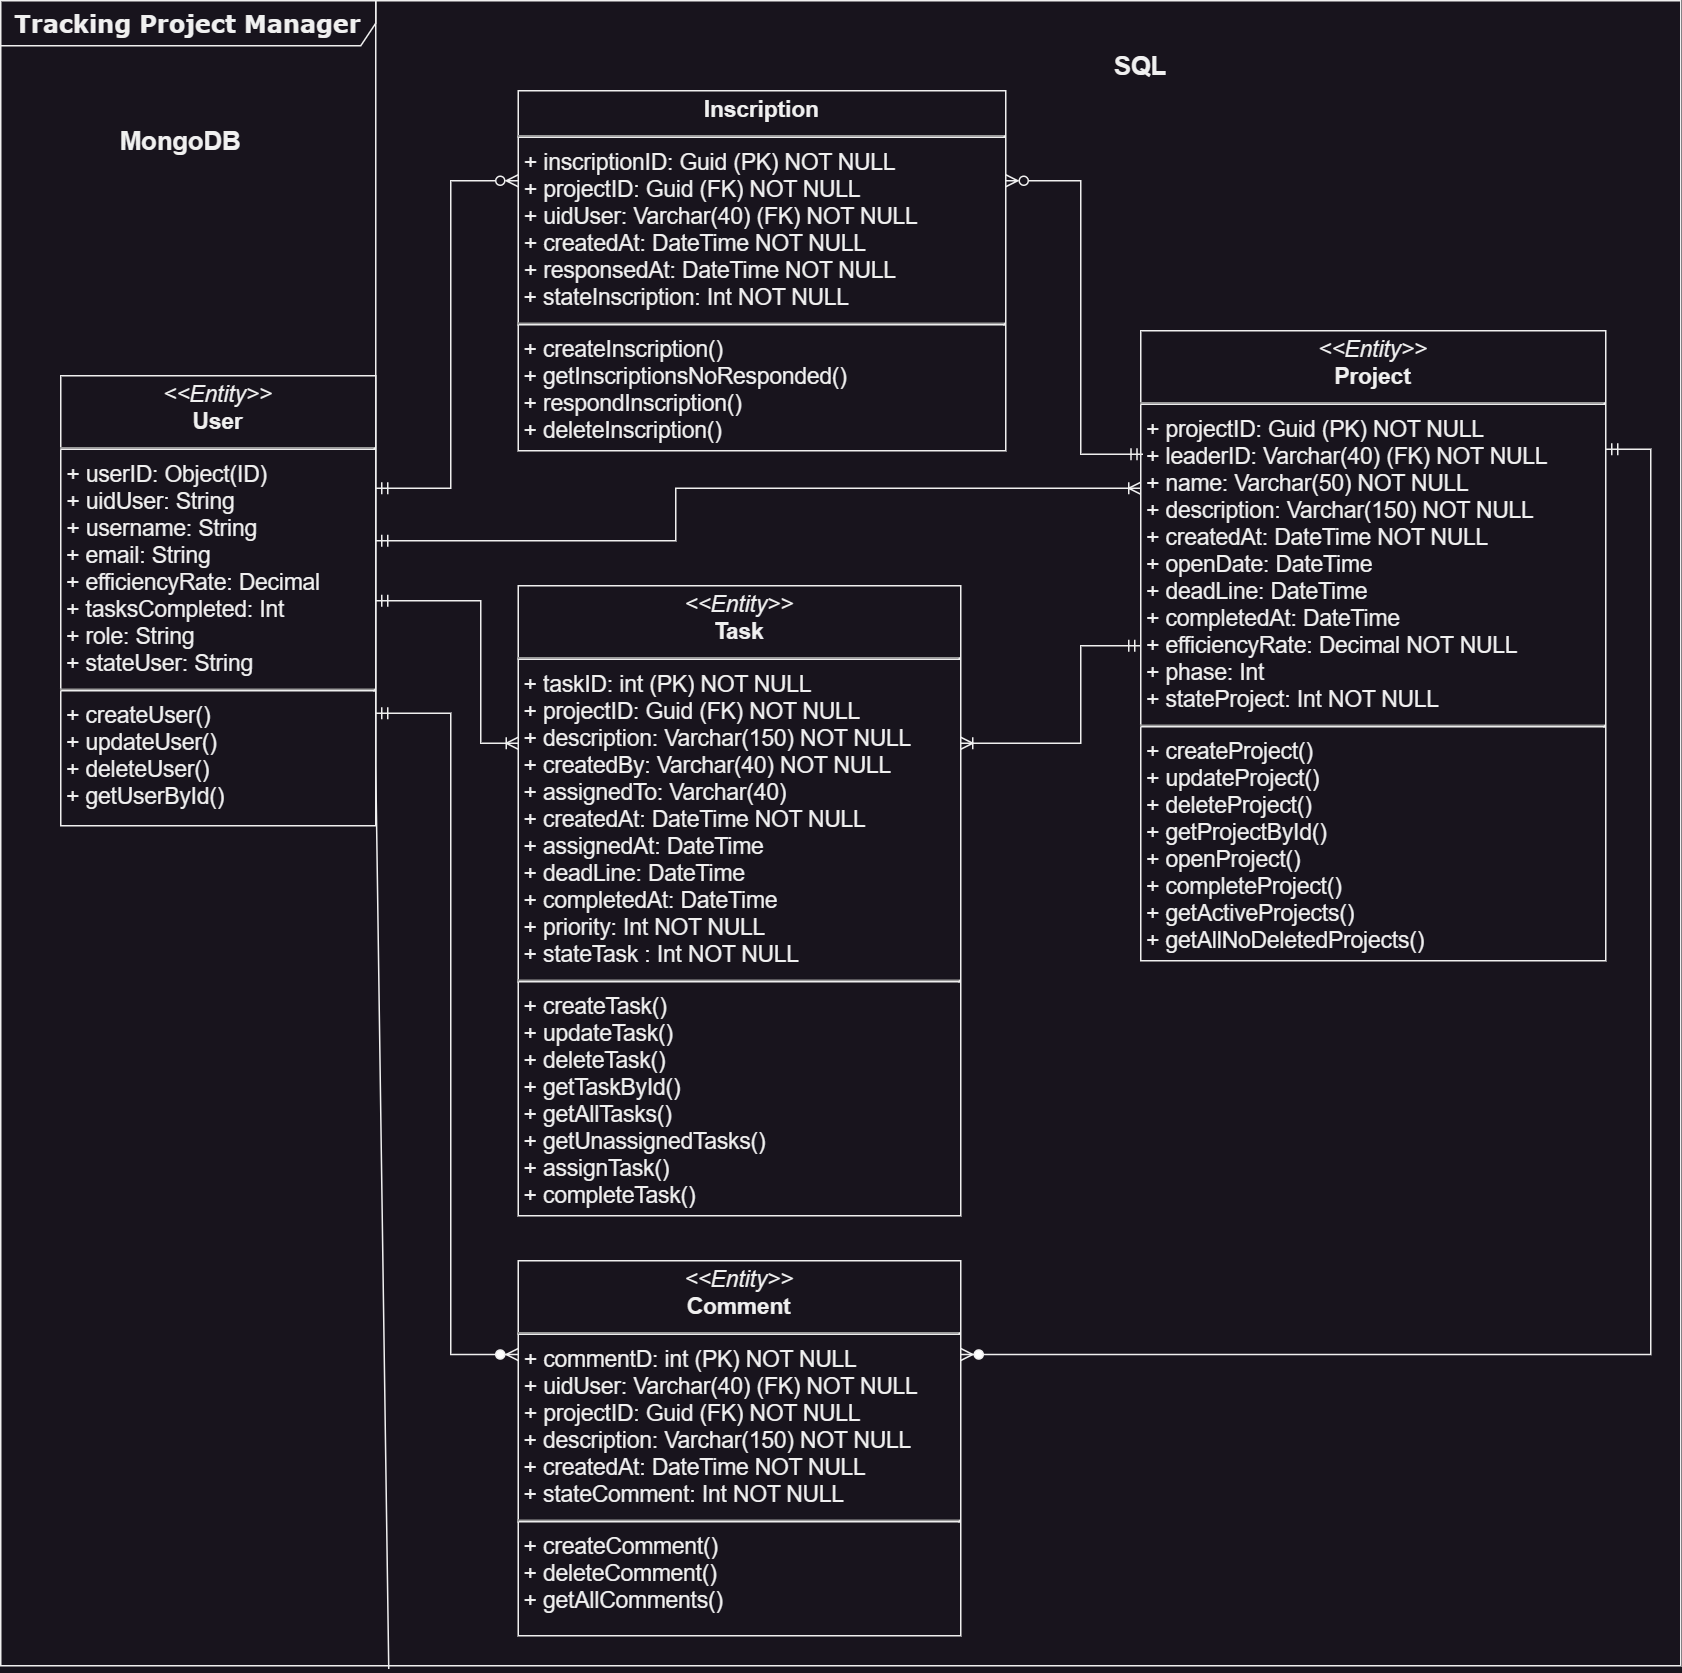

The diagram above was exported from draw.io. Its source (the exported page's mxGraphModel, read from the mxfile embedded in the PNG):
<mxGraphModel dx="1242" dy="590" grid="1" gridSize="10" guides="1" tooltips="1" connect="1" arrows="1" fold="1" page="0" pageScale="1" pageWidth="850" pageHeight="1100" background="none" math="0" shadow="0">
  <root>
    <mxCell id="0" />
    <mxCell id="1" parent="0" />
    <mxCell id="17acba5748e5396b-1" value="&lt;b&gt;&lt;font style=&quot;font-size: 16px;&quot;&gt;Tracking Project Manager&lt;/font&gt;&lt;/b&gt;" style="shape=umlFrame;whiteSpace=wrap;html=1;rounded=0;shadow=0;comic=0;labelBackgroundColor=none;strokeWidth=1;fontFamily=Verdana;fontSize=10;align=center;width=250;height=30;" parent="1" vertex="1">
      <mxGeometry x="40" width="1120" height="1110" as="geometry" />
    </mxCell>
    <mxCell id="5d2195bd80daf111-15" value="&lt;p style=&quot;margin: 4px 0px 0px; text-align: center; font-size: 15px;&quot;&gt;&lt;i style=&quot;font-size: 15px;&quot;&gt;&amp;lt;&amp;lt;Entity&amp;gt;&amp;gt;&lt;/i&gt;&lt;br style=&quot;font-size: 15px;&quot;&gt;&lt;b style=&quot;font-size: 15px;&quot;&gt;Project&lt;/b&gt;&lt;/p&gt;&lt;hr style=&quot;font-size: 15px;&quot;&gt;&lt;p style=&quot;margin: 0px 0px 0px 4px; font-size: 15px;&quot;&gt;+ projectID: Guid (PK) NOT NULL&lt;/p&gt;&lt;p style=&quot;margin: 0px 0px 0px 4px; font-size: 15px;&quot;&gt;+ leaderID: Varchar(40) (FK) NOT NULL&lt;br&gt;&lt;/p&gt;&lt;p style=&quot;margin: 0px 0px 0px 4px; font-size: 15px;&quot;&gt;+ name: Varchar(50) NOT NULL&lt;br style=&quot;font-size: 15px;&quot;&gt;+ description: Varchar(150) NOT NULL&lt;/p&gt;&lt;p style=&quot;margin: 0px 0px 0px 4px; font-size: 15px;&quot;&gt;+ createdAt: DateTime NOT NULL&lt;/p&gt;&lt;p style=&quot;margin: 0px 0px 0px 4px; font-size: 15px;&quot;&gt;+ openDate: DateTime&lt;/p&gt;&lt;p style=&quot;margin: 0px 0px 0px 4px; font-size: 15px;&quot;&gt;+ deadLine: DateTime&lt;/p&gt;&lt;p style=&quot;margin: 0px 0px 0px 4px; font-size: 15px;&quot;&gt;+ completedAt: DateTime&lt;/p&gt;&lt;p style=&quot;margin: 0px 0px 0px 4px; font-size: 15px;&quot;&gt;+ efficiencyRate: Decimal NOT NULL&lt;/p&gt;&lt;p style=&quot;margin: 0px 0px 0px 4px; font-size: 15px;&quot;&gt;+ phase: Int&lt;/p&gt;&lt;p style=&quot;margin: 0px 0px 0px 4px; font-size: 15px;&quot;&gt;+ stateProject: Int NOT NULL&lt;br style=&quot;font-size: 15px;&quot;&gt;&lt;/p&gt;&lt;hr style=&quot;font-size: 15px;&quot;&gt;&lt;p style=&quot;margin: 0px 0px 0px 4px; font-size: 15px;&quot;&gt;+ createProject()&lt;/p&gt;&lt;p style=&quot;margin: 0px 0px 0px 4px; font-size: 15px;&quot;&gt;+ updateProject()&lt;/p&gt;&lt;p style=&quot;margin: 0px 0px 0px 4px; font-size: 15px;&quot;&gt;+ deleteProject()&lt;/p&gt;&lt;p style=&quot;margin: 0px 0px 0px 4px; font-size: 15px;&quot;&gt;+ getProjectById()&lt;br&gt;&lt;/p&gt;&lt;p style=&quot;margin: 0px 0px 0px 4px; font-size: 15px;&quot;&gt;+ openProject()&lt;/p&gt;&lt;p style=&quot;margin: 0px 0px 0px 4px; font-size: 15px;&quot;&gt;+ completeProject()&lt;/p&gt;&lt;p style=&quot;margin: 0px 0px 0px 4px; font-size: 15px;&quot;&gt;+ getActiveProjects()&lt;/p&gt;&lt;p style=&quot;margin: 0px 0px 0px 4px; font-size: 15px;&quot;&gt;+ getAllNoDeletedProjects()&lt;/p&gt;" style="verticalAlign=top;align=left;overflow=fill;fontSize=15;fontFamily=Helvetica;html=1;rounded=0;shadow=0;comic=0;labelBackgroundColor=none;strokeWidth=1" parent="1" vertex="1">
      <mxGeometry x="800" y="220" width="310" height="420" as="geometry" />
    </mxCell>
    <mxCell id="Os_DHi7EWtTzwmDG56qH-3" style="edgeStyle=orthogonalEdgeStyle;rounded=0;orthogonalLoop=1;jettySize=auto;html=1;exitX=1;exitY=0.25;exitDx=0;exitDy=0;endArrow=ERzeroToMany;endFill=0;startArrow=ERmandOne;startFill=0;entryX=0;entryY=0.25;entryDx=0;entryDy=0;" parent="1" source="5d2195bd80daf111-18" target="Au-WWh9ONvT4TFsZY9YT-3" edge="1">
      <mxGeometry relative="1" as="geometry">
        <mxPoint x="400" y="202" as="targetPoint" />
        <Array as="points">
          <mxPoint x="340" y="325" />
          <mxPoint x="340" y="120" />
        </Array>
      </mxGeometry>
    </mxCell>
    <mxCell id="Os_DHi7EWtTzwmDG56qH-6" style="edgeStyle=orthogonalEdgeStyle;rounded=0;orthogonalLoop=1;jettySize=auto;html=1;entryX=0;entryY=0.25;entryDx=0;entryDy=0;endArrow=ERoneToMany;endFill=0;startArrow=ERmandOne;startFill=0;" parent="1" target="5d2195bd80daf111-15" edge="1">
      <mxGeometry relative="1" as="geometry">
        <mxPoint x="290" y="360" as="sourcePoint" />
        <Array as="points">
          <mxPoint x="490" y="360" />
          <mxPoint x="490" y="325" />
        </Array>
      </mxGeometry>
    </mxCell>
    <mxCell id="5d2195bd80daf111-18" value="&lt;p style=&quot;margin: 4px 0px 0px; text-align: center; font-size: 15px;&quot;&gt;&lt;i style=&quot;font-size: 15px;&quot;&gt;&amp;lt;&amp;lt;Entity&amp;gt;&amp;gt;&lt;/i&gt;&lt;br style=&quot;font-size: 15px;&quot;&gt;&lt;b style=&quot;font-size: 15px;&quot;&gt;User&lt;/b&gt;&lt;/p&gt;&lt;hr style=&quot;font-size: 15px;&quot;&gt;&amp;nbsp;+ userID: Object(ID)&lt;span style=&quot;background-color: initial; font-size: 15px;&quot;&gt;&lt;br style=&quot;font-size: 15px;&quot;&gt;&amp;nbsp;+ uidUser: String&lt;br&gt;&amp;nbsp;+ username: String&lt;/span&gt;&lt;br style=&quot;font-size: 15px;&quot;&gt;&lt;p style=&quot;margin: 0px 0px 0px 4px; font-size: 15px;&quot;&gt;+ email: String&lt;/p&gt;&lt;p style=&quot;margin: 0px 0px 0px 4px; font-size: 15px;&quot;&gt;+ efficiencyRate: Decimal&lt;/p&gt;&lt;p style=&quot;margin: 0px 0px 0px 4px; font-size: 15px;&quot;&gt;+ tasksCompleted: Int&lt;/p&gt;&lt;p style=&quot;margin: 0px 0px 0px 4px; font-size: 15px;&quot;&gt;+ role: String&lt;/p&gt;&lt;p style=&quot;margin: 0px 0px 0px 4px; font-size: 15px;&quot;&gt;+ stateUser: String&lt;/p&gt;&lt;hr style=&quot;font-size: 15px;&quot;&gt;&lt;p style=&quot;margin: 0px 0px 0px 4px; font-size: 15px;&quot;&gt;+ createUser()&lt;/p&gt;&lt;p style=&quot;margin: 0px 0px 0px 4px; font-size: 15px;&quot;&gt;+ updateUser()&lt;/p&gt;&lt;p style=&quot;margin: 0px 0px 0px 4px; font-size: 15px;&quot;&gt;+ deleteUser()&lt;/p&gt;&lt;p style=&quot;margin: 0px 0px 0px 4px; font-size: 15px;&quot;&gt;+ getUserById()&lt;/p&gt;" style="verticalAlign=top;align=left;overflow=fill;fontSize=15;fontFamily=Helvetica;html=1;rounded=0;shadow=0;comic=0;labelBackgroundColor=none;strokeWidth=1" parent="1" vertex="1">
      <mxGeometry x="80" y="250" width="210" height="300" as="geometry" />
    </mxCell>
    <mxCell id="5d2195bd80daf111-19" value="&lt;p style=&quot;margin: 4px 0px 0px; text-align: center; font-size: 15px;&quot;&gt;&lt;i style=&quot;font-size: 15px;&quot;&gt;&amp;lt;&amp;lt;Entity&amp;gt;&amp;gt;&lt;/i&gt;&lt;br style=&quot;font-size: 15px;&quot;&gt;&lt;b style=&quot;font-size: 15px;&quot;&gt;Task&lt;/b&gt;&lt;/p&gt;&lt;hr style=&quot;font-size: 15px;&quot;&gt;&lt;p style=&quot;margin: 0px 0px 0px 4px; font-size: 15px;&quot;&gt;+ taskID: int (PK) NOT NULL&lt;/p&gt;&lt;p style=&quot;margin: 0px 0px 0px 4px; font-size: 15px;&quot;&gt;+ projectID: Guid (FK) NOT NULL&lt;br style=&quot;font-size: 15px;&quot;&gt;+ description: Varchar(150) NOT NULL&lt;/p&gt;&lt;p style=&quot;margin: 0px 0px 0px 4px; font-size: 15px;&quot;&gt;&lt;span style=&quot;background-color: initial;&quot;&gt;+ createdBy: Varchar(40) NOT NULL&lt;/span&gt;&lt;/p&gt;&lt;p style=&quot;margin: 0px 0px 0px 4px; font-size: 15px;&quot;&gt;+ assignedTo: Varchar(40)&lt;br&gt;&lt;/p&gt;&lt;p style=&quot;margin: 0px 0px 0px 4px; font-size: 15px;&quot;&gt;+ createdAt: DateTime NOT NULL&lt;/p&gt;&lt;p style=&quot;margin: 0px 0px 0px 4px; font-size: 15px;&quot;&gt;+ assignedAt: DateTime&lt;/p&gt;&lt;p style=&quot;margin: 0px 0px 0px 4px; font-size: 15px;&quot;&gt;+ deadLine: DateTime&lt;/p&gt;&lt;p style=&quot;margin: 0px 0px 0px 4px; font-size: 15px;&quot;&gt;+ completedAt: DateTime&lt;/p&gt;&lt;p style=&quot;margin: 0px 0px 0px 4px; font-size: 15px;&quot;&gt;+ priority: Int NOT NULL&lt;/p&gt;&lt;p style=&quot;margin: 0px 0px 0px 4px; font-size: 15px;&quot;&gt;+ stateTask : Int NOT NULL&lt;/p&gt;&lt;hr style=&quot;font-size: 15px;&quot;&gt;&lt;p style=&quot;margin: 0px 0px 0px 4px; font-size: 15px;&quot;&gt;+ createTask()&lt;/p&gt;&lt;p style=&quot;margin: 0px 0px 0px 4px; font-size: 15px;&quot;&gt;+ updateTask()&lt;/p&gt;&lt;p style=&quot;margin: 0px 0px 0px 4px; font-size: 15px;&quot;&gt;+ deleteTask()&lt;/p&gt;&lt;p style=&quot;margin: 0px 0px 0px 4px; font-size: 15px;&quot;&gt;+ getTaskById()&lt;/p&gt;&lt;p style=&quot;margin: 0px 0px 0px 4px; font-size: 15px;&quot;&gt;+ getAllTasks()&lt;/p&gt;&lt;p style=&quot;margin: 0px 0px 0px 4px; font-size: 15px;&quot;&gt;+ getUnassignedTasks()&lt;/p&gt;&lt;p style=&quot;margin: 0px 0px 0px 4px; font-size: 15px;&quot;&gt;+ assignTask()&lt;/p&gt;&lt;p style=&quot;margin: 0px 0px 0px 4px; font-size: 15px;&quot;&gt;+ completeTask()&lt;/p&gt;" style="verticalAlign=top;align=left;overflow=fill;fontSize=15;fontFamily=Helvetica;html=1;rounded=0;shadow=0;comic=0;labelBackgroundColor=none;strokeWidth=1" parent="1" vertex="1">
      <mxGeometry x="385" y="390" width="295" height="420" as="geometry" />
    </mxCell>
    <mxCell id="Os_DHi7EWtTzwmDG56qH-2" style="edgeStyle=orthogonalEdgeStyle;rounded=0;orthogonalLoop=1;jettySize=auto;html=1;exitX=1;exitY=0.25;exitDx=0;exitDy=0;entryX=0.005;entryY=0.196;entryDx=0;entryDy=0;entryPerimeter=0;endArrow=ERmandOne;endFill=0;startArrow=ERzeroToMany;startFill=0;" parent="1" source="Au-WWh9ONvT4TFsZY9YT-3" target="5d2195bd80daf111-15" edge="1">
      <mxGeometry relative="1" as="geometry">
        <Array as="points">
          <mxPoint x="760" y="120" />
          <mxPoint x="760" y="302" />
        </Array>
      </mxGeometry>
    </mxCell>
    <mxCell id="Au-WWh9ONvT4TFsZY9YT-3" value="&lt;p style=&quot;margin: 4px 0px 0px; text-align: center; font-size: 15px;&quot;&gt;&lt;b style=&quot;font-size: 15px;&quot;&gt;Inscription&lt;/b&gt;&lt;/p&gt;&lt;hr style=&quot;font-size: 15px;&quot;&gt;&amp;nbsp;+ inscriptionID: Guid (PK) NOT NULL&lt;br&gt;&amp;nbsp;+ projectID: Guid (FK) NOT NULL&lt;br&gt;&amp;nbsp;+ uidUser: Varchar(40) (FK) NOT NULL&lt;br&gt;&amp;nbsp;+ createdAt: DateTime NOT NULL&lt;br&gt;&amp;nbsp;+ responsedAt: DateTime NOT NULL&lt;br&gt;&lt;p style=&quot;margin: 0px 0px 0px 4px; font-size: 15px;&quot;&gt;+ stateInscription: Int NOT NULL&lt;/p&gt;&lt;hr style=&quot;font-size: 15px;&quot;&gt;&lt;p style=&quot;margin: 0px 0px 0px 4px; font-size: 15px;&quot;&gt;+ createInscription()&lt;/p&gt;&lt;p style=&quot;margin: 0px 0px 0px 4px; font-size: 15px;&quot;&gt;+ getInscriptionsNoResponded()&lt;/p&gt;&lt;p style=&quot;margin: 0px 0px 0px 4px; font-size: 15px;&quot;&gt;+ respondInscription()&lt;/p&gt;&lt;p style=&quot;margin: 0px 0px 0px 4px; font-size: 15px;&quot;&gt;+ deleteInscription()&lt;/p&gt;" style="verticalAlign=top;align=left;overflow=fill;fontSize=15;fontFamily=Helvetica;html=1;rounded=0;shadow=0;comic=0;labelBackgroundColor=none;strokeWidth=1" parent="1" vertex="1">
      <mxGeometry x="385" y="60" width="325" height="240" as="geometry" />
    </mxCell>
    <mxCell id="Au-WWh9ONvT4TFsZY9YT-9" value="" style="edgeStyle=orthogonalEdgeStyle;fontSize=12;html=1;endArrow=ERoneToMany;startArrow=ERmandOne;rounded=0;exitX=0;exitY=0.5;exitDx=0;exitDy=0;endFill=0;entryX=1;entryY=0.25;entryDx=0;entryDy=0;" parent="1" source="5d2195bd80daf111-15" target="5d2195bd80daf111-19" edge="1">
      <mxGeometry width="100" height="100" relative="1" as="geometry">
        <mxPoint x="790" y="490" as="sourcePoint" />
        <mxPoint x="610" y="490" as="targetPoint" />
        <Array as="points">
          <mxPoint x="760" y="430" />
          <mxPoint x="760" y="495" />
        </Array>
      </mxGeometry>
    </mxCell>
    <mxCell id="Au-WWh9ONvT4TFsZY9YT-11" value="" style="edgeStyle=orthogonalEdgeStyle;fontSize=12;html=1;endArrow=ERoneToMany;startArrow=ERmandOne;rounded=0;endFill=0;exitX=1;exitY=0.5;exitDx=0;exitDy=0;entryX=0;entryY=0.25;entryDx=0;entryDy=0;" parent="1" source="5d2195bd80daf111-18" target="5d2195bd80daf111-19" edge="1">
      <mxGeometry width="100" height="100" relative="1" as="geometry">
        <mxPoint x="310" y="440" as="sourcePoint" />
        <mxPoint x="390" y="585" as="targetPoint" />
        <Array as="points">
          <mxPoint x="360" y="400" />
          <mxPoint x="360" y="495" />
        </Array>
      </mxGeometry>
    </mxCell>
    <mxCell id="Au-WWh9ONvT4TFsZY9YT-12" value="&lt;p style=&quot;margin: 4px 0px 0px; text-align: center; font-size: 15px;&quot;&gt;&lt;i style=&quot;font-size: 15px;&quot;&gt;&amp;lt;&amp;lt;Entity&amp;gt;&amp;gt;&lt;/i&gt;&lt;br style=&quot;font-size: 15px;&quot;&gt;&lt;b style=&quot;font-size: 15px;&quot;&gt;Comment&lt;/b&gt;&lt;/p&gt;&lt;hr style=&quot;font-size: 15px;&quot;&gt;&amp;nbsp;+ commentD: int (PK) NOT NULL&lt;br style=&quot;font-size: 15px;&quot;&gt;&amp;nbsp;+&amp;nbsp;uidUser:&amp;nbsp;Varchar(40)&amp;nbsp;(FK) NOT NULL&lt;br style=&quot;font-size: 15px;&quot;&gt;&amp;nbsp;+ projectID:&amp;nbsp;Guid&amp;nbsp;&lt;span style=&quot;background-color: initial; font-size: 15px;&quot;&gt;(FK)&amp;nbsp;&lt;/span&gt;NOT NULL&lt;br style=&quot;font-size: 15px;&quot;&gt;&lt;p style=&quot;margin: 0px 0px 0px 4px; font-size: 15px;&quot;&gt;+ description: Varchar(150) NOT NULL&lt;/p&gt;&lt;p style=&quot;margin: 0px 0px 0px 4px; font-size: 15px;&quot;&gt;+ createdAt: DateTime NOT NULL&lt;/p&gt;&lt;p style=&quot;margin: 0px 0px 0px 4px; font-size: 15px;&quot;&gt;+ stateComment: Int NOT NULL&lt;/p&gt;&lt;hr style=&quot;font-size: 15px;&quot;&gt;&lt;p style=&quot;margin: 0px 0px 0px 4px; font-size: 15px;&quot;&gt;+ createComment()&lt;/p&gt;&lt;p style=&quot;margin: 0px 0px 0px 4px; font-size: 15px;&quot;&gt;+ deleteComment()&lt;/p&gt;&lt;p style=&quot;margin: 0px 0px 0px 4px; font-size: 15px;&quot;&gt;+ getAllComments()&lt;/p&gt;" style="verticalAlign=top;align=left;overflow=fill;fontSize=15;fontFamily=Helvetica;html=1;rounded=0;shadow=0;comic=0;labelBackgroundColor=none;strokeWidth=1" parent="1" vertex="1">
      <mxGeometry x="385" y="840" width="295" height="250" as="geometry" />
    </mxCell>
    <mxCell id="Au-WWh9ONvT4TFsZY9YT-13" value="" style="edgeStyle=orthogonalEdgeStyle;fontSize=12;html=1;endArrow=ERzeroToMany;startArrow=ERmandOne;rounded=0;entryX=0;entryY=0.25;entryDx=0;entryDy=0;exitX=1;exitY=0.75;exitDx=0;exitDy=0;" parent="1" source="5d2195bd80daf111-18" target="Au-WWh9ONvT4TFsZY9YT-12" edge="1">
      <mxGeometry width="100" height="100" relative="1" as="geometry">
        <mxPoint x="290" y="405" as="sourcePoint" />
        <mxPoint x="390" y="935" as="targetPoint" />
        <Array as="points">
          <mxPoint x="340" y="475" />
          <mxPoint x="340" y="903" />
        </Array>
      </mxGeometry>
    </mxCell>
    <mxCell id="Au-WWh9ONvT4TFsZY9YT-14" value="" style="edgeStyle=orthogonalEdgeStyle;fontSize=12;html=1;endArrow=ERzeroToMany;startArrow=ERmandOne;rounded=0;entryX=1;entryY=0.25;entryDx=0;entryDy=0;exitX=1;exitY=0.188;exitDx=0;exitDy=0;exitPerimeter=0;" parent="1" source="5d2195bd80daf111-15" target="Au-WWh9ONvT4TFsZY9YT-12" edge="1">
      <mxGeometry width="100" height="100" relative="1" as="geometry">
        <mxPoint x="130" y="830" as="sourcePoint" />
        <mxPoint x="230" y="730" as="targetPoint" />
        <Array as="points">
          <mxPoint x="1140" y="299" />
          <mxPoint x="1140" y="903" />
        </Array>
      </mxGeometry>
    </mxCell>
    <mxCell id="QypzZ7AOuf8o_QDxwUva-1" value="" style="endArrow=none;html=1;rounded=0;exitX=0.231;exitY=1.002;exitDx=0;exitDy=0;exitPerimeter=0;" parent="1" source="17acba5748e5396b-1" edge="1">
      <mxGeometry width="50" height="50" relative="1" as="geometry">
        <mxPoint x="290" y="1080" as="sourcePoint" />
        <mxPoint x="290" as="targetPoint" />
        <Array as="points">
          <mxPoint x="290" y="510" />
          <mxPoint x="290" y="340" />
        </Array>
      </mxGeometry>
    </mxCell>
    <mxCell id="QypzZ7AOuf8o_QDxwUva-2" value="&lt;font style=&quot;font-size: 17px;&quot;&gt;MongoDB&lt;/font&gt;" style="text;html=1;strokeColor=none;fillColor=none;align=center;verticalAlign=middle;whiteSpace=wrap;rounded=0;fontStyle=1;fontSize=17;" parent="1" vertex="1">
      <mxGeometry x="130" y="80" width="60" height="30" as="geometry" />
    </mxCell>
    <mxCell id="QypzZ7AOuf8o_QDxwUva-8" value="&lt;font style=&quot;font-size: 17px;&quot;&gt;SQL&lt;/font&gt;" style="text;html=1;strokeColor=none;fillColor=none;align=center;verticalAlign=middle;whiteSpace=wrap;rounded=0;fontStyle=1;fontSize=17;" parent="1" vertex="1">
      <mxGeometry x="770" y="30" width="60" height="30" as="geometry" />
    </mxCell>
  </root>
</mxGraphModel>